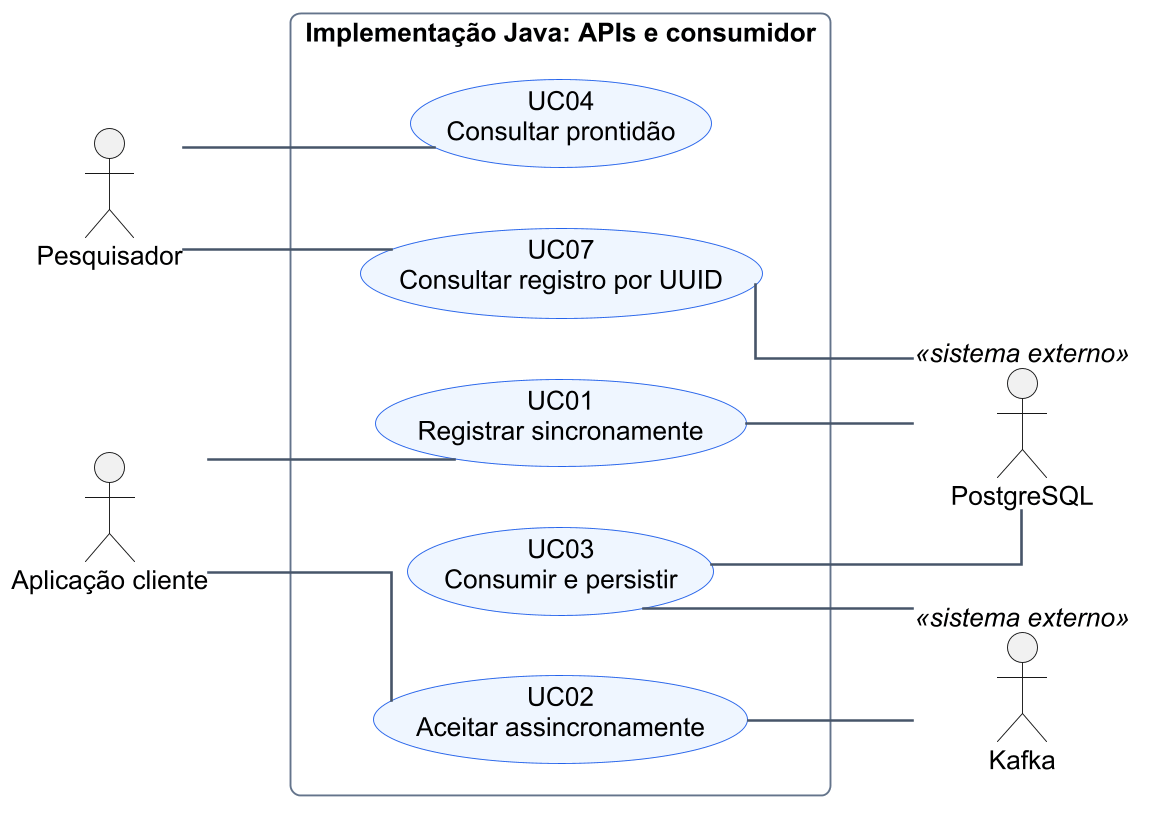

The diagram above was rendered by PlantUML. Its source (embedded in the PNG):
@startuml
!include tema.puml
left to right direction
skinparam nodesep 32
skinparam ranksep 60
actor "Aplicação cliente" as C
actor "Pesquisador" as P
rectangle "Implementação Java: APIs e consumidor" {
 usecase "UC01\nRegistrar sincronamente" as U1
 usecase "UC02\nAceitar assincronamente" as U2
 usecase "UC03\nConsumir e persistir" as U3
 usecase "UC04\nConsultar prontidão" as U4
 usecase "UC07\nConsultar registro por UUID" as U7
 U1 -[hidden]right- U2
 U2 -[hidden]right- U3
 U3 -[hidden]right- U7
 U7 -[hidden]right- U4
}
actor "PostgreSQL" as D <<sistema externo>>
actor "Kafka" as K <<sistema externo>>
C -- U1
C -- U2
P -- U4
P -- U7
U1 -- D
U7 -- D
U2 -- K
U3 -- K
U3 -- D
@enduml